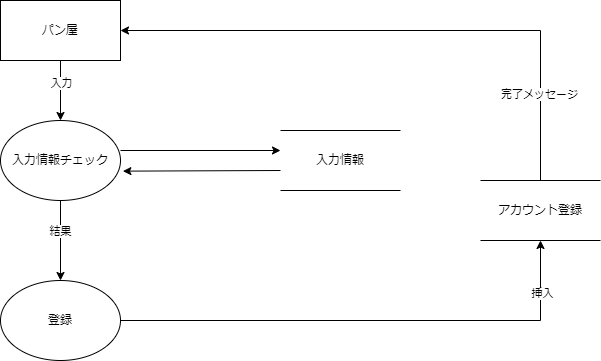

The diagram above was exported from draw.io. Its source (the exported page's mxGraphModel, read from the mxfile embedded in the PNG):
<mxGraphModel dx="1038" dy="579" grid="1" gridSize="10" guides="1" tooltips="1" connect="1" arrows="1" fold="1" page="1" pageScale="1" pageWidth="827" pageHeight="1169" math="0" shadow="0">
  <root>
    <mxCell id="0" />
    <mxCell id="1" parent="0" />
    <mxCell id="m3h_X82Cm9SxhgXqNzY0-10" style="edgeStyle=orthogonalEdgeStyle;rounded=0;orthogonalLoop=1;jettySize=auto;html=1;exitX=0.5;exitY=1;exitDx=0;exitDy=0;entryX=0.5;entryY=0;entryDx=0;entryDy=0;" parent="1" source="m3h_X82Cm9SxhgXqNzY0-1" target="m3h_X82Cm9SxhgXqNzY0-2" edge="1">
      <mxGeometry relative="1" as="geometry" />
    </mxCell>
    <mxCell id="m3h_X82Cm9SxhgXqNzY0-15" value="入力" style="edgeLabel;html=1;align=center;verticalAlign=middle;resizable=0;points=[];" parent="m3h_X82Cm9SxhgXqNzY0-10" vertex="1" connectable="0">
      <mxGeometry x="-0.254" relative="1" as="geometry">
        <mxPoint as="offset" />
      </mxGeometry>
    </mxCell>
    <mxCell id="m3h_X82Cm9SxhgXqNzY0-14" style="edgeStyle=orthogonalEdgeStyle;rounded=0;orthogonalLoop=1;jettySize=auto;html=1;exitX=0.5;exitY=0;exitDx=0;exitDy=0;entryX=1;entryY=0.5;entryDx=0;entryDy=0;" parent="1" source="zePy1CebrOYoJUn6ftwR-2" target="m3h_X82Cm9SxhgXqNzY0-1" edge="1">
      <mxGeometry relative="1" as="geometry">
        <mxPoint x="660" y="290" as="sourcePoint" />
      </mxGeometry>
    </mxCell>
    <mxCell id="zePy1CebrOYoJUn6ftwR-3" value="完了メッセージ" style="edgeLabel;html=1;align=center;verticalAlign=middle;resizable=0;points=[];" parent="m3h_X82Cm9SxhgXqNzY0-14" vertex="1" connectable="0">
      <mxGeometry x="-0.6933" y="2" relative="1" as="geometry">
        <mxPoint as="offset" />
      </mxGeometry>
    </mxCell>
    <mxCell id="m3h_X82Cm9SxhgXqNzY0-1" value="パン屋" style="rounded=0;whiteSpace=wrap;html=1;" parent="1" vertex="1">
      <mxGeometry x="120" y="80" width="120" height="60" as="geometry" />
    </mxCell>
    <mxCell id="m3h_X82Cm9SxhgXqNzY0-11" style="edgeStyle=orthogonalEdgeStyle;rounded=0;orthogonalLoop=1;jettySize=auto;html=1;exitX=0.5;exitY=1;exitDx=0;exitDy=0;entryX=0.5;entryY=0;entryDx=0;entryDy=0;" parent="1" source="m3h_X82Cm9SxhgXqNzY0-2" target="m3h_X82Cm9SxhgXqNzY0-3" edge="1">
      <mxGeometry relative="1" as="geometry" />
    </mxCell>
    <mxCell id="m3h_X82Cm9SxhgXqNzY0-20" value="結果" style="edgeLabel;html=1;align=center;verticalAlign=middle;resizable=0;points=[];" parent="m3h_X82Cm9SxhgXqNzY0-11" vertex="1" connectable="0">
      <mxGeometry x="-0.2509" y="-1" relative="1" as="geometry">
        <mxPoint as="offset" />
      </mxGeometry>
    </mxCell>
    <mxCell id="m3h_X82Cm9SxhgXqNzY0-2" value="入力情報チェック" style="ellipse;whiteSpace=wrap;html=1;" parent="1" vertex="1">
      <mxGeometry x="120" y="200" width="120" height="80" as="geometry" />
    </mxCell>
    <mxCell id="m3h_X82Cm9SxhgXqNzY0-13" style="edgeStyle=orthogonalEdgeStyle;rounded=0;orthogonalLoop=1;jettySize=auto;html=1;exitX=1;exitY=0.5;exitDx=0;exitDy=0;" parent="1" source="m3h_X82Cm9SxhgXqNzY0-3" edge="1">
      <mxGeometry relative="1" as="geometry">
        <mxPoint x="660" y="320" as="targetPoint" />
      </mxGeometry>
    </mxCell>
    <mxCell id="m3h_X82Cm9SxhgXqNzY0-21" value="挿入" style="edgeLabel;html=1;align=center;verticalAlign=middle;resizable=0;points=[];" parent="m3h_X82Cm9SxhgXqNzY0-13" vertex="1" connectable="0">
      <mxGeometry x="0.7903" y="-1" relative="1" as="geometry">
        <mxPoint as="offset" />
      </mxGeometry>
    </mxCell>
    <mxCell id="m3h_X82Cm9SxhgXqNzY0-3" value="登録" style="ellipse;whiteSpace=wrap;html=1;" parent="1" vertex="1">
      <mxGeometry x="120" y="360" width="120" height="80" as="geometry" />
    </mxCell>
    <mxCell id="m3h_X82Cm9SxhgXqNzY0-18" value="" style="endArrow=classic;html=1;rounded=0;" parent="1" edge="1">
      <mxGeometry width="50" height="50" relative="1" as="geometry">
        <mxPoint x="240" y="230" as="sourcePoint" />
        <mxPoint x="400" y="230" as="targetPoint" />
      </mxGeometry>
    </mxCell>
    <mxCell id="m3h_X82Cm9SxhgXqNzY0-19" value="" style="endArrow=classic;html=1;rounded=0;entryX=1.02;entryY=0.633;entryDx=0;entryDy=0;entryPerimeter=0;" parent="1" target="m3h_X82Cm9SxhgXqNzY0-2" edge="1">
      <mxGeometry width="50" height="50" relative="1" as="geometry">
        <mxPoint x="400" y="250" as="sourcePoint" />
        <mxPoint x="260.0000000000001" y="250" as="targetPoint" />
      </mxGeometry>
    </mxCell>
    <mxCell id="zePy1CebrOYoJUn6ftwR-1" value="入力情報" style="shape=partialRectangle;whiteSpace=wrap;html=1;left=0;right=0;fillColor=none;" parent="1" vertex="1">
      <mxGeometry x="400" y="210" width="120" height="60" as="geometry" />
    </mxCell>
    <mxCell id="zePy1CebrOYoJUn6ftwR-2" value="アカウント登録" style="shape=partialRectangle;whiteSpace=wrap;html=1;left=0;right=0;fillColor=none;" parent="1" vertex="1">
      <mxGeometry x="600" y="260" width="120" height="60" as="geometry" />
    </mxCell>
  </root>
</mxGraphModel>